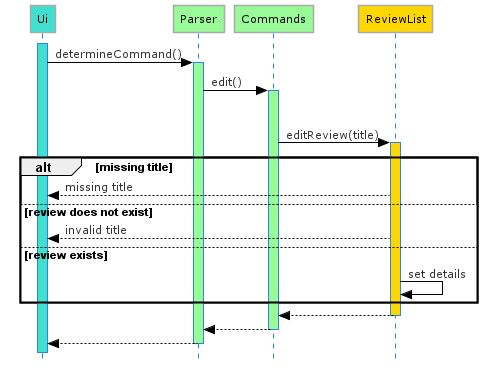

The diagram above was rendered by PlantUML. Its source (embedded in the PNG):
@startuml EditReviewSeq
!define LIGHTBLUE
!includeurl https://raw.githubusercontent.com/Drakemor/RedDress-PlantUML/master/style.puml
skinparam style strictuml

participant Ui #Turquoise
participant Parser #PaleGreen
participant Commands #PaleGreen
participant ReviewList #Gold

activate Ui #Turquoise
Ui -> Parser : determineCommand()
activate Parser #PaleGreen

Parser -> Commands : edit()
activate Commands #PaleGreen

alt isReviewMode
    Commands -> ReviewList : editReview(title)
    activate ReviewList #Gold

    alt missing title
        ReviewList --> Ui : missing title

    else review does not exist
        ReviewList --> Ui : invalid title

    else review exists
        ReviewList -> ReviewList : set details
    end
    ReviewList --> Commands
    deactivate ReviewList


Commands --> Parser
deactivate Commands
Parser --> Ui
deactivate Parser

@enduml